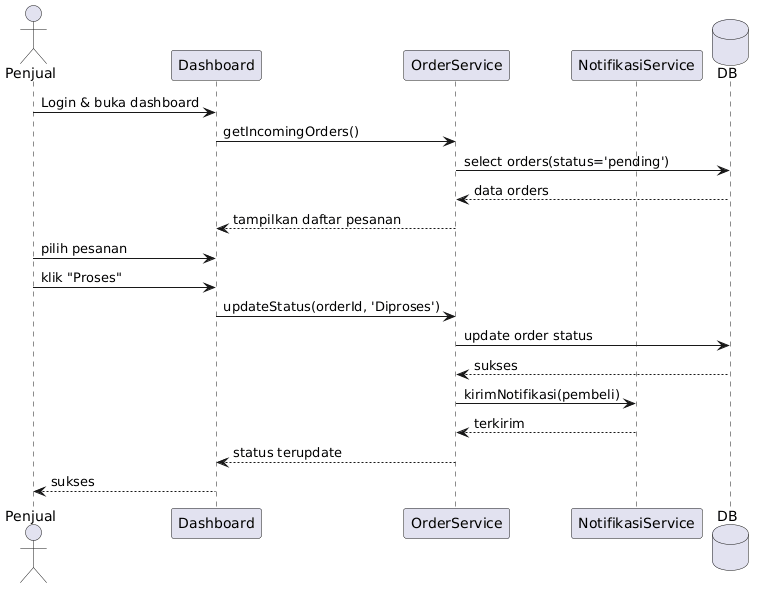

The diagram above was rendered by PlantUML. Its source (embedded in the PNG):
@startuml
actor Penjual
participant "Dashboard" as dash
participant "OrderService" as order
participant "NotifikasiService" as notif
database DB

Penjual -> dash : Login & buka dashboard
dash -> order : getIncomingOrders()
order -> DB : select orders(status='pending')
DB --> order : data orders
order --> dash : tampilkan daftar pesanan

Penjual -> dash : pilih pesanan
Penjual -> dash : klik "Proses"
dash -> order : updateStatus(orderId, 'Diproses')
order -> DB : update order status
DB --> order : sukses
order -> notif : kirimNotifikasi(pembeli)
notif --> order : terkirim
order --> dash : status terupdate
dash --> Penjual : sukses
@enduml